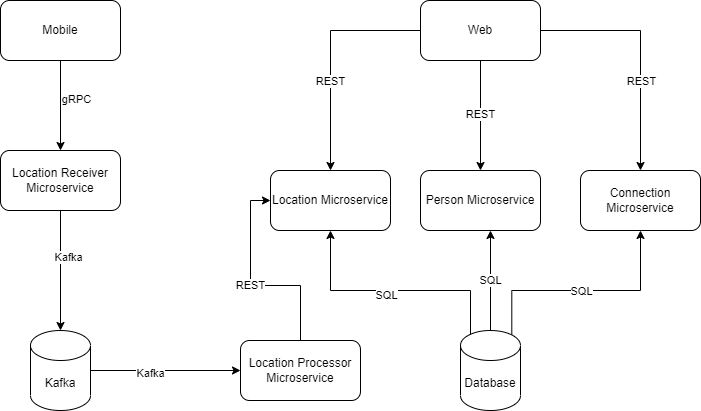

The diagram above was exported from draw.io. Its source (the exported page's mxGraphModel, read from the mxfile embedded in the PNG):
<mxGraphModel dx="776" dy="470" grid="1" gridSize="10" guides="1" tooltips="1" connect="1" arrows="1" fold="1" page="1" pageScale="1" pageWidth="850" pageHeight="1100" math="0" shadow="0">
  <root>
    <mxCell id="0" />
    <mxCell id="1" parent="0" />
    <mxCell id="YQ3CQWu9qT-0cRBD3Na1-11" style="edgeStyle=orthogonalEdgeStyle;rounded=0;orthogonalLoop=1;jettySize=auto;html=1;" parent="1" source="B4r_P6-ypOf7uVWQ4bEo-4" target="YQ3CQWu9qT-0cRBD3Na1-9" edge="1">
      <mxGeometry relative="1" as="geometry" />
    </mxCell>
    <mxCell id="YQ3CQWu9qT-0cRBD3Na1-19" value="Kafka" style="edgeLabel;html=1;align=center;verticalAlign=middle;resizable=0;points=[];" parent="YQ3CQWu9qT-0cRBD3Na1-11" vertex="1" connectable="0">
      <mxGeometry x="-0.2267" y="-2" relative="1" as="geometry">
        <mxPoint x="9" as="offset" />
      </mxGeometry>
    </mxCell>
    <mxCell id="YQ3CQWu9qT-0cRBD3Na1-1" value="Location Microservice" style="rounded=1;whiteSpace=wrap;html=1;" parent="1" vertex="1">
      <mxGeometry x="380" y="240" width="120" height="60" as="geometry" />
    </mxCell>
    <mxCell id="YQ3CQWu9qT-0cRBD3Na1-3" style="edgeStyle=orthogonalEdgeStyle;rounded=0;orthogonalLoop=1;jettySize=auto;html=1;entryX=0.5;entryY=0;entryDx=0;entryDy=0;" parent="1" source="YQ3CQWu9qT-0cRBD3Na1-2" target="B4r_P6-ypOf7uVWQ4bEo-4" edge="1">
      <mxGeometry relative="1" as="geometry" />
    </mxCell>
    <mxCell id="YQ3CQWu9qT-0cRBD3Na1-5" value="gRPC" style="edgeLabel;html=1;align=center;verticalAlign=middle;resizable=0;points=[];" parent="YQ3CQWu9qT-0cRBD3Na1-3" vertex="1" connectable="0">
      <mxGeometry x="-0.16" y="1" relative="1" as="geometry">
        <mxPoint x="14" as="offset" />
      </mxGeometry>
    </mxCell>
    <mxCell id="YQ3CQWu9qT-0cRBD3Na1-2" value="Mobile" style="rounded=1;whiteSpace=wrap;html=1;" parent="1" vertex="1">
      <mxGeometry x="110" y="70" width="120" height="60" as="geometry" />
    </mxCell>
    <mxCell id="YQ3CQWu9qT-0cRBD3Na1-17" value="SQL" style="edgeStyle=orthogonalEdgeStyle;rounded=0;orthogonalLoop=1;jettySize=auto;html=1;" parent="1" target="YQ3CQWu9qT-0cRBD3Na1-4" edge="1">
      <mxGeometry relative="1" as="geometry">
        <Array as="points">
          <mxPoint x="579" y="280" />
        </Array>
        <mxPoint x="600" y="400" as="sourcePoint" />
      </mxGeometry>
    </mxCell>
    <mxCell id="YQ3CQWu9qT-0cRBD3Na1-4" value="Person Microservice" style="rounded=1;whiteSpace=wrap;html=1;" parent="1" vertex="1">
      <mxGeometry x="530" y="240" width="120" height="60" as="geometry" />
    </mxCell>
    <mxCell id="YQ3CQWu9qT-0cRBD3Na1-18" style="edgeStyle=orthogonalEdgeStyle;rounded=0;orthogonalLoop=1;jettySize=auto;html=1;exitX=0.855;exitY=0;exitDx=0;exitDy=4.35;exitPerimeter=0;entryX=0.5;entryY=1;entryDx=0;entryDy=0;" parent="1" source="YQ3CQWu9qT-0cRBD3Na1-13" target="YQ3CQWu9qT-0cRBD3Na1-6" edge="1">
      <mxGeometry relative="1" as="geometry">
        <Array as="points">
          <mxPoint x="621" y="360" />
          <mxPoint x="750" y="360" />
        </Array>
      </mxGeometry>
    </mxCell>
    <mxCell id="YQ3CQWu9qT-0cRBD3Na1-21" value="SQL" style="edgeLabel;html=1;align=center;verticalAlign=middle;resizable=0;points=[];" parent="YQ3CQWu9qT-0cRBD3Na1-18" vertex="1" connectable="0">
      <mxGeometry x="-0.0258" relative="1" as="geometry">
        <mxPoint as="offset" />
      </mxGeometry>
    </mxCell>
    <mxCell id="YQ3CQWu9qT-0cRBD3Na1-6" value="Connection Microservice" style="rounded=1;whiteSpace=wrap;html=1;" parent="1" vertex="1">
      <mxGeometry x="690" y="240" width="120" height="60" as="geometry" />
    </mxCell>
    <mxCell id="B4r_P6-ypOf7uVWQ4bEo-7" value="REST" style="edgeStyle=orthogonalEdgeStyle;rounded=0;orthogonalLoop=1;jettySize=auto;html=1;entryX=0;entryY=0.5;entryDx=0;entryDy=0;" edge="1" parent="1" source="YQ3CQWu9qT-0cRBD3Na1-7" target="YQ3CQWu9qT-0cRBD3Na1-1">
      <mxGeometry relative="1" as="geometry" />
    </mxCell>
    <mxCell id="YQ3CQWu9qT-0cRBD3Na1-7" value="Location Processor Microservice" style="rounded=1;whiteSpace=wrap;html=1;" parent="1" vertex="1">
      <mxGeometry x="350" y="410" width="120" height="60" as="geometry" />
    </mxCell>
    <mxCell id="YQ3CQWu9qT-0cRBD3Na1-15" value="REST" style="edgeStyle=orthogonalEdgeStyle;rounded=0;orthogonalLoop=1;jettySize=auto;html=1;" parent="1" source="YQ3CQWu9qT-0cRBD3Na1-8" target="YQ3CQWu9qT-0cRBD3Na1-4" edge="1">
      <mxGeometry x="-0.0222" relative="1" as="geometry">
        <mxPoint as="offset" />
      </mxGeometry>
    </mxCell>
    <mxCell id="YQ3CQWu9qT-0cRBD3Na1-16" style="edgeStyle=orthogonalEdgeStyle;rounded=0;orthogonalLoop=1;jettySize=auto;html=1;" parent="1" source="YQ3CQWu9qT-0cRBD3Na1-8" target="YQ3CQWu9qT-0cRBD3Na1-6" edge="1">
      <mxGeometry relative="1" as="geometry" />
    </mxCell>
    <mxCell id="YQ3CQWu9qT-0cRBD3Na1-22" value="REST" style="edgeLabel;html=1;align=center;verticalAlign=middle;resizable=0;points=[];" parent="YQ3CQWu9qT-0cRBD3Na1-16" vertex="1" connectable="0">
      <mxGeometry x="0.1117" y="-3" relative="1" as="geometry">
        <mxPoint x="3" y="17" as="offset" />
      </mxGeometry>
    </mxCell>
    <mxCell id="B4r_P6-ypOf7uVWQ4bEo-1" style="edgeStyle=orthogonalEdgeStyle;rounded=0;orthogonalLoop=1;jettySize=auto;html=1;entryX=0.5;entryY=0;entryDx=0;entryDy=0;" edge="1" parent="1" source="YQ3CQWu9qT-0cRBD3Na1-8" target="YQ3CQWu9qT-0cRBD3Na1-1">
      <mxGeometry relative="1" as="geometry">
        <mxPoint x="340" y="240" as="targetPoint" />
      </mxGeometry>
    </mxCell>
    <mxCell id="B4r_P6-ypOf7uVWQ4bEo-2" value="REST" style="edgeLabel;html=1;align=center;verticalAlign=middle;resizable=0;points=[];" vertex="1" connectable="0" parent="B4r_P6-ypOf7uVWQ4bEo-1">
      <mxGeometry x="-0.112" y="-1" relative="1" as="geometry">
        <mxPoint y="38" as="offset" />
      </mxGeometry>
    </mxCell>
    <mxCell id="YQ3CQWu9qT-0cRBD3Na1-8" value="Web" style="rounded=1;whiteSpace=wrap;html=1;" parent="1" vertex="1">
      <mxGeometry x="530" y="70" width="120" height="60" as="geometry" />
    </mxCell>
    <mxCell id="YQ3CQWu9qT-0cRBD3Na1-12" style="edgeStyle=orthogonalEdgeStyle;rounded=0;orthogonalLoop=1;jettySize=auto;html=1;" parent="1" source="YQ3CQWu9qT-0cRBD3Na1-9" target="YQ3CQWu9qT-0cRBD3Na1-7" edge="1">
      <mxGeometry relative="1" as="geometry" />
    </mxCell>
    <mxCell id="YQ3CQWu9qT-0cRBD3Na1-20" value="Kafka" style="edgeLabel;html=1;align=center;verticalAlign=middle;resizable=0;points=[];" parent="YQ3CQWu9qT-0cRBD3Na1-12" vertex="1" connectable="0">
      <mxGeometry x="-0.212" y="-2" relative="1" as="geometry">
        <mxPoint as="offset" />
      </mxGeometry>
    </mxCell>
    <mxCell id="YQ3CQWu9qT-0cRBD3Na1-9" value="Kafka" style="shape=cylinder3;whiteSpace=wrap;html=1;boundedLbl=1;backgroundOutline=1;size=15;" parent="1" vertex="1">
      <mxGeometry x="140" y="400" width="60" height="80" as="geometry" />
    </mxCell>
    <mxCell id="B4r_P6-ypOf7uVWQ4bEo-3" style="edgeStyle=orthogonalEdgeStyle;rounded=0;orthogonalLoop=1;jettySize=auto;html=1;entryX=0.5;entryY=1;entryDx=0;entryDy=0;exitX=0.145;exitY=0;exitDx=0;exitDy=4.35;exitPerimeter=0;" edge="1" parent="1" source="YQ3CQWu9qT-0cRBD3Na1-13" target="YQ3CQWu9qT-0cRBD3Na1-1">
      <mxGeometry relative="1" as="geometry">
        <Array as="points">
          <mxPoint x="580" y="404" />
          <mxPoint x="580" y="360" />
          <mxPoint x="440" y="360" />
        </Array>
      </mxGeometry>
    </mxCell>
    <mxCell id="B4r_P6-ypOf7uVWQ4bEo-5" value="SQL" style="edgeLabel;html=1;align=center;verticalAlign=middle;resizable=0;points=[];" vertex="1" connectable="0" parent="B4r_P6-ypOf7uVWQ4bEo-3">
      <mxGeometry x="0.0558" y="4" relative="1" as="geometry">
        <mxPoint as="offset" />
      </mxGeometry>
    </mxCell>
    <mxCell id="YQ3CQWu9qT-0cRBD3Na1-13" value="Database" style="shape=cylinder3;whiteSpace=wrap;html=1;boundedLbl=1;backgroundOutline=1;size=15;" parent="1" vertex="1">
      <mxGeometry x="570" y="400" width="60" height="80" as="geometry" />
    </mxCell>
    <mxCell id="B4r_P6-ypOf7uVWQ4bEo-4" value="Location Receiver Microservice" style="rounded=1;whiteSpace=wrap;html=1;" vertex="1" parent="1">
      <mxGeometry x="110" y="220" width="120" height="60" as="geometry" />
    </mxCell>
  </root>
</mxGraphModel>